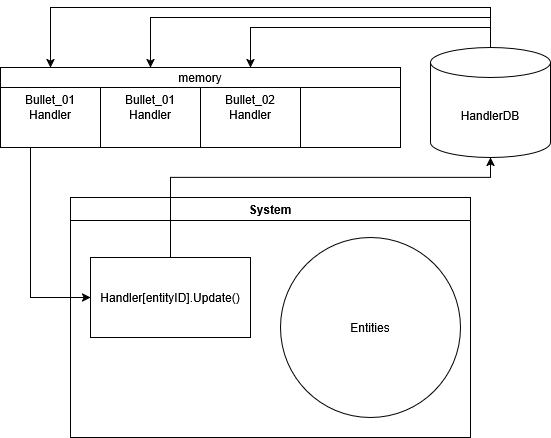

The diagram above was exported from draw.io. Its source (the exported page's mxGraphModel, read from the mxfile embedded in the PNG):
<mxGraphModel dx="1775" dy="779" grid="1" gridSize="10" guides="1" tooltips="1" connect="1" arrows="1" fold="1" page="0" pageScale="1" pageWidth="827" pageHeight="1169" background="light-dark(#FFFFFF,#FFFFFF)" math="0" shadow="0">
  <root>
    <mxCell id="0" />
    <mxCell id="1" parent="0" />
    <mxCell id="gz_7SfGvCAjtetuL49hd-1" parent="1" style="rounded=0;whiteSpace=wrap;html=1;fillColor=none;strokeColor=light-dark(#000000,#000000);fontColor=light-dark(#000000,#000000);" value="&lt;div&gt;Bullet_01&lt;/div&gt;&lt;div&gt;Handler&lt;/div&gt;" vertex="1">
      <mxGeometry height="80" width="100" x="-250" y="230" as="geometry" />
    </mxCell>
    <mxCell id="gz_7SfGvCAjtetuL49hd-2" parent="1" style="rounded=0;whiteSpace=wrap;html=1;fillColor=none;strokeColor=light-dark(#000000,#000000);fontColor=light-dark(#000000,#000000);" value="&lt;div&gt;Bullet_01&lt;/div&gt;Handler" vertex="1">
      <mxGeometry height="80" width="100" x="-150" y="230" as="geometry" />
    </mxCell>
    <mxCell id="gz_7SfGvCAjtetuL49hd-3" parent="1" style="rounded=0;whiteSpace=wrap;html=1;fillColor=none;strokeColor=light-dark(#000000,#000000);fontColor=light-dark(#000000,#000000);" value="&lt;div&gt;Bullet_02&lt;/div&gt;Handler" vertex="1">
      <mxGeometry height="80" width="100" x="-50" y="230" as="geometry" />
    </mxCell>
    <mxCell id="gz_7SfGvCAjtetuL49hd-5" parent="1" style="shape=cylinder3;whiteSpace=wrap;html=1;boundedLbl=1;backgroundOutline=1;size=15;fillColor=none;strokeColor=light-dark(#000000,#000000);fontColor=light-dark(#000000,#000000);" value="HandlerDB" vertex="1">
      <mxGeometry height="110" width="120" x="180" y="210" as="geometry" />
    </mxCell>
    <mxCell id="gz_7SfGvCAjtetuL49hd-6" edge="1" parent="1" source="gz_7SfGvCAjtetuL49hd-5" style="endArrow=classic;html=1;rounded=0;fontColor=light-dark(#000000,#000000);strokeColor=light-dark(#000000,#000000);exitX=0.5;exitY=0;exitDx=0;exitDy=0;exitPerimeter=0;entryX=0.5;entryY=0;entryDx=0;entryDy=0;" target="gz_7SfGvCAjtetuL49hd-1" value="">
      <mxGeometry height="50" relative="1" width="50" as="geometry">
        <Array as="points">
          <mxPoint x="240" y="170" />
          <mxPoint x="-200" y="170" />
        </Array>
        <mxPoint x="410" y="180" as="sourcePoint" />
        <mxPoint x="240" y="150" as="targetPoint" />
      </mxGeometry>
    </mxCell>
    <mxCell id="gz_7SfGvCAjtetuL49hd-7" parent="1" style="rounded=0;whiteSpace=wrap;html=1;fillColor=none;strokeColor=light-dark(#000000,#000000);" value="" vertex="1">
      <mxGeometry height="80" width="100" x="50" y="230" as="geometry" />
    </mxCell>
    <mxCell id="gz_7SfGvCAjtetuL49hd-8" edge="1" parent="1" source="gz_7SfGvCAjtetuL49hd-5" style="endArrow=classic;html=1;rounded=0;fontColor=light-dark(#000000,#000000);strokeColor=light-dark(#000000,#000000);exitX=0.5;exitY=0;exitDx=0;exitDy=0;exitPerimeter=0;entryX=0.5;entryY=0;entryDx=0;entryDy=0;" value="">
      <mxGeometry height="50" relative="1" width="50" as="geometry">
        <Array as="points">
          <mxPoint x="240" y="180" />
          <mxPoint x="-100" y="180" />
        </Array>
        <mxPoint x="340" y="210" as="sourcePoint" />
        <mxPoint x="-100" y="230" as="targetPoint" />
      </mxGeometry>
    </mxCell>
    <mxCell id="gz_7SfGvCAjtetuL49hd-9" edge="1" parent="1" source="gz_7SfGvCAjtetuL49hd-5" style="endArrow=classic;html=1;rounded=0;fontColor=light-dark(#000000,#000000);strokeColor=light-dark(#000000,#000000);entryX=0.5;entryY=0;entryDx=0;entryDy=0;exitX=0.5;exitY=0;exitDx=0;exitDy=0;exitPerimeter=0;" target="gz_7SfGvCAjtetuL49hd-3" value="">
      <mxGeometry height="50" relative="1" width="50" as="geometry">
        <Array as="points">
          <mxPoint x="240" y="190" />
          <mxPoint y="190" />
        </Array>
        <mxPoint x="740" y="340" as="sourcePoint" />
        <mxPoint x="510" y="310" as="targetPoint" />
      </mxGeometry>
    </mxCell>
    <mxCell id="gz_7SfGvCAjtetuL49hd-10" parent="1" style="rounded=0;whiteSpace=wrap;html=1;fillColor=light-dark(#F8CECC,#FFFFFF);strokeColor=light-dark(#000000,#000000);fontColor=light-dark(#000000,#000000);" value="memory" vertex="1">
      <mxGeometry height="20" width="400" x="-250" y="230" as="geometry" />
    </mxCell>
    <mxCell id="gz_7SfGvCAjtetuL49hd-24" parent="1" style="swimlane;whiteSpace=wrap;html=1;fillColor=none;strokeColor=light-dark(#000000,#000000);fontColor=light-dark(#000000,#000000);" value="System" vertex="1">
      <mxGeometry height="240" width="400" x="-180" y="360" as="geometry" />
    </mxCell>
    <mxCell id="gz_7SfGvCAjtetuL49hd-25" parent="gz_7SfGvCAjtetuL49hd-24" style="rounded=0;whiteSpace=wrap;html=1;fillColor=none;strokeColor=light-dark(#000000,#000000);fontColor=light-dark(#000000,#000000);" value="Handler[entityID].Update()" vertex="1">
      <mxGeometry height="80" width="160" x="20" y="60" as="geometry" />
    </mxCell>
    <mxCell id="gz_7SfGvCAjtetuL49hd-22" parent="gz_7SfGvCAjtetuL49hd-24" style="ellipse;whiteSpace=wrap;html=1;aspect=fixed;fillColor=none;strokeColor=light-dark(#000000,#000000);fontColor=light-dark(#000000,#000000);" value="Entities" vertex="1">
      <mxGeometry height="180" width="180" x="210" y="40" as="geometry" />
    </mxCell>
    <mxCell id="gz_7SfGvCAjtetuL49hd-30" edge="1" parent="1" source="gz_7SfGvCAjtetuL49hd-25" style="endArrow=classic;html=1;rounded=0;exitX=0.5;exitY=0;exitDx=0;exitDy=0;entryX=0.5;entryY=1;entryDx=0;entryDy=0;entryPerimeter=0;strokeColor=light-dark(#000000,#000000);" target="gz_7SfGvCAjtetuL49hd-5" value="">
      <mxGeometry height="50" relative="1" width="50" as="geometry">
        <Array as="points">
          <mxPoint x="-80" y="340" />
          <mxPoint x="100" y="340" />
          <mxPoint x="240" y="340" />
        </Array>
        <mxPoint x="-20" y="440" as="sourcePoint" />
        <mxPoint x="30" y="390" as="targetPoint" />
      </mxGeometry>
    </mxCell>
    <mxCell id="gz_7SfGvCAjtetuL49hd-32" edge="1" parent="1" style="endArrow=classic;html=1;rounded=0;strokeColor=light-dark(#000000,#000000);entryX=0;entryY=0.5;entryDx=0;entryDy=0;" target="gz_7SfGvCAjtetuL49hd-25" value="">
      <mxGeometry height="50" relative="1" width="50" as="geometry">
        <Array as="points">
          <mxPoint x="-220" y="460" />
        </Array>
        <mxPoint x="-220" y="310" as="sourcePoint" />
        <mxPoint x="-300" y="490" as="targetPoint" />
      </mxGeometry>
    </mxCell>
  </root>
</mxGraphModel>